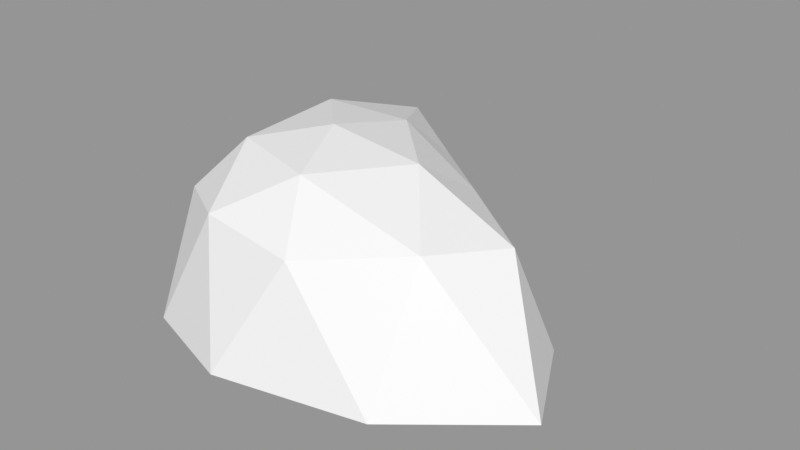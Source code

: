 # Source: Rock_Round_s_2C_01.blend  (saved by Blender 3.0.42; exported with 4.5.12 LTS)
import bpy
from mathutils import Matrix  # noqa: F401  (used for matrix-valued properties, if any)

bpy.ops.wm.read_factory_settings(use_empty=True)
scene = bpy.context.scene
scene.name = 'Scene'

# ---- images (referenced by path relative to the original .blend; pixels are not part of the script)
import os
ASSET_DIR = os.environ.get("B2B_ASSET_DIR", "")  # directory of the original .blend (textures are referenced by path, not embedded)
HERE = os.path.dirname(os.path.abspath(__file__))  # packed textures are extracted next to this script under _unpacked/

def load_image(name, relpath, width, height, colorspace="sRGB"):
    """Load a texture the original file referenced (path relative to the .blend, or extracted next to this script)."""
    p = next((c for c in (os.path.join(HERE, relpath), os.path.join(ASSET_DIR, relpath)) if relpath and os.path.exists(c)), "")
    if p:
        img = bpy.data.images.load(p, check_existing=True)
        img.name = name
    else:  # same state as the original file: an image datablock whose file is absent (Cycles renders it pink)
        img = bpy.data.images.new(name, width, height)
        img.source = "FILE"
        img.filepath = "//" + (relpath or name)
    img.colorspace_settings.name = colorspace
    return img
img_rocks_texture_atlas_1024x1024_png = load_image('Rocks_Texture_Atlas_1024x1024.png', 'Rocks_Texture_Atlas_1024x1024.png', 1024, 1024, 'sRGB')

# ---- materials (node trees are filled in below, after node groups)
mat_rocks_070 = bpy.data.materials.new('Rocks.070')
mat_rocks_070.use_transparent_shadow = False
mat_rocks_070.diffuse_color = (1.0, 1.0, 1.0, 1.0)
mat_rocks_070.roughness = 0.69
mat_rocks_070.specular_intensity = 0.0
mat_material_061 = bpy.data.materials.new('Material.061')
mat_material_061.use_transparent_shadow = False
mat_material_061.roughness = 0.5

# ---- material node trees
mat_rocks_070.use_nodes = True; mat_rocks_070.node_tree.nodes.clear()
_N = mat_rocks_070.node_tree.nodes; _L = mat_rocks_070.node_tree.links
n0 = _N.new('ShaderNodeBsdfPrincipled'); n0.name = 'Principled BSDF'; n0.location = (10, 300)
n0.distribution = 'GGX'
n0.subsurface_method = 'RANDOM_WALK_SKIN'
n0.inputs[2].default_value = 0.69
n0.inputs[3].default_value = 1.45
n0.inputs[4].default_value = 0.0
n0.inputs[13].default_value = 0.0
n1 = _N.new('ShaderNodeOutputMaterial'); n1.name = 'Material Output'; n1.location = (300, 300)
n2 = _N.new('ShaderNodeNormalMap'); n2.name = 'Normal Map'; n2.location = (-300, -300)
n2.label = 'Normal/Map'
n3 = _N.new('ShaderNodeTexImage'); n3.name = 'Image Texture'; n3.location = (-300, 600)
n3.image = img_rocks_texture_atlas_1024x1024_png
_L.new(n0.outputs[0], n1.inputs[0])
_L.new(n2.outputs[0], n0.inputs[5])
_L.new(n3.outputs[0], n0.inputs[0])
n1.is_active_output = True
mat_material_061.use_nodes = True; mat_material_061.node_tree.nodes.clear()
_N = mat_material_061.node_tree.nodes; _L = mat_material_061.node_tree.links
n0 = _N.new('ShaderNodeBsdfPrincipled'); n0.name = 'Principled BSDF'; n0.location = (10, 300)
n0.distribution = 'GGX'
n0.subsurface_method = 'RANDOM_WALK_SKIN'
n0.inputs[3].default_value = 1.45
n0.inputs[27].default_value = (0.0, 0.0, 0.0, 1.0)
n0.inputs[28].default_value = 1.0
n1 = _N.new('ShaderNodeOutputMaterial'); n1.name = 'Material Output'; n1.location = (300, 300)
n2 = _N.new('ShaderNodeNormalMap'); n2.name = 'Normal Map'; n2.location = (-300, -300)
n2.label = 'Normal/Map'
n2.inputs[0].default_value = 0.0
_L.new(n0.outputs[0], n1.inputs[0])
_L.new(n2.outputs[0], n0.inputs[5])
n1.is_active_output = True

# ---- meshes
me_rock_round_s_2c_01_002 = bpy.data.meshes.new('Rock_Round_s_2C_01.002')
me_rock_round_s_2c_01_002.from_pydata([(0.08764, 0.08731, 0.1751), (-0.1349, 0.08438, 0.1082), (-0.1489, 0.09128, -0.1882), (0.04114, 0.08482, -0.1713), (0.2645, 0.09203, 0.00194), (8.369e-07, 0.1671, 1.255e-05), (0.3563, -0.05761, 0.07392), (0.2891, -0.05761, -0.05483), (0.01948, -0.05761, 0.2338), (0.215, -0.05761, 0.1896), (-0.2105, -0.05771, 0.06401), (-0.1159, -0.05768, 0.1896), (-0.1396, -0.05761, -0.3187), (-0.2236, -0.05761, -0.1498), (0.1138, -0.0587, -0.1375), (-0.0144, -0.05761, -0.2853), (0.2151, 0.1069, 0.1029), (-0.04166, 0.09893, 0.1665), (-0.1725, 0.09932, -0.02467), (-0.05723, 0.1066, -0.2281), (0.1526, 0.09884, -0.07719), (0.04365, 0.15, 0.1029), (0.1318, 0.1538, 0.002741), (-0.08326, 0.1487, 0.06359), (-0.08749, 0.1523, -0.08768), (0.02873, 0.1487, -0.1006), (-1.042e-05, -0.092, -0.06484), (-0.1284, -0.09204, -0.07775), (0.1733, -0.07465, 0.05478)], [], [(0, 16, 21), (1, 17, 23), (2, 18, 24), (3, 19, 25), (4, 20, 22), (22, 25, 5), (22, 20, 25), (20, 3, 25), (25, 24, 5), (25, 19, 24), (19, 2, 24), (24, 23, 5), (24, 18, 23), (18, 1, 23), (23, 21, 5), (23, 17, 21), (17, 0, 21), (21, 22, 5), (21, 16, 22), (16, 4, 22), (7, 20, 4), (7, 14, 20), (14, 3, 20), (15, 19, 3), (15, 12, 19), (12, 2, 19), (13, 18, 2), (13, 10, 18), (10, 1, 18), (11, 17, 1), (11, 8, 17), (8, 0, 17), (9, 16, 0), (9, 6, 16), (6, 4, 16), (14, 15, 3), (12, 13, 2), (10, 11, 1), (8, 9, 0), (6, 7, 4), (6, 9, 28), (28, 9, 8, 26), (26, 8, 11, 27), (13, 12, 27), (15, 26, 27, 12), (15, 14, 26), (10, 13, 27, 11), (14, 28, 26), (7, 6, 28, 14)])
me_rock_round_s_2c_01_002.polygons.foreach_set('use_smooth', [True] * 49)
me_rock_round_s_2c_01_002.polygons.foreach_set('material_index', [1, 1, 1, 1, 1, 1, 1, 1, 1, 1, 1, 1, 1, 1, 1, 1, 1, 1, 1, 1, 1, 1, 1, 1, 1, 1, 1, 1, 1, 1, 1, 1, 1, 1, 1, 1, 1, 1, 1, 1, 0, 0, 0, 0, 0, 0, 0, 0, 0])
_k = set([(0, 8), (0, 9), (0, 16), (0, 17), (0, 21), (1, 10), (1, 11), (1, 17), (1, 18), (1, 23), (2, 12), (2, 13), (2, 18), (2, 19), (2, 24), (3, 14), (3, 15), (3, 19), (3, 20), (3, 25), (4, 6), (4, 7), (4, 16), (4, 20), (4, 22), (5, 21), (5, 22), (5, 23), (5, 24), (5, 25), (6, 7), (6, 9), (6, 16), (6, 28), (7, 14), (7, 20), (8, 9), (8, 11), (8, 17), (8, 26), (9, 16), (9, 28), (10, 11), (10, 13), (10, 18), (11, 17), (11, 27), (12, 13), (12, 15), (12, 19), (12, 27), (13, 18), (13, 27), (14, 15), (14, 20), (14, 26), (14, 28), (15, 19), (15, 26), (16, 21), (16, 22), (17, 21), (17, 23), (18, 23), (18, 24), (19, 24), (19, 25), (20, 22), (20, 25), (21, 22), (21, 23), (22, 25), (23, 24), (24, 25), (26, 27), (26, 28)])
me_rock_round_s_2c_01_002.attributes.new('sharp_edge', 'BOOLEAN', 'EDGE').data.foreach_set('value', [ (min(e.vertices), max(e.vertices)) in _k for e in me_rock_round_s_2c_01_002.edges])
_uv = me_rock_round_s_2c_01_002.uv_layers.new(name='UVMap')
_uv.uv.foreach_set('vector', [0.9428, 0.1797, 0.9482, 0.187, 0.9383, 0.1843, 0.928, 0.1792, 0.9348, 0.1782, 0.9308, 0.1841, 0.921, 0.1961, 0.9232, 0.1863, 0.9275, 0.1919, 0.9326, 0.2014, 0.9255, 0.2003, 0.9335, 0.1953, 0.9494, 0.1937, 0.9418, 0.1977, 0.9412, 0.1914, 0.9412, 0.1914, 0.9335, 0.1953, 0.934, 0.1891, 0.9412, 0.1914, 0.9418, 0.1977, 0.9335, 0.1953, 0.9418, 0.1977, 0.9326, 0.2014, 0.9335, 0.1953, 0.9335, 0.1953, 0.9275, 0.1919, 0.934, 0.1891, 0.9335, 0.1953, 0.9255, 0.2003, 0.9275, 0.1919, 0.9255, 0.2003, 0.921, 0.1961, 0.9275, 0.1919, 0.9275, 0.1919, 0.9308, 0.1841, 0.934, 0.1891, 0.9275, 0.1919, 0.9232, 0.1863, 0.9308, 0.1841, 0.9232, 0.1863, 0.928, 0.1792, 0.9308, 0.1841, 0.9308, 0.1841, 0.9383, 0.1843, 0.934, 0.1891, 0.9308, 0.1841, 0.9348, 0.1782, 0.9383, 0.1843, 0.9348, 0.1782, 0.9428, 0.1797, 0.9383, 0.1843, 0.9383, 0.1843, 0.9412, 0.1914, 0.934, 0.1891, 0.9383, 0.1843, 0.9482, 0.187, 0.9412, 0.1914, 0.9482, 0.187, 0.9494, 0.1937, 0.9412, 0.1914, 0.9566, 0.2036, 0.9418, 0.1977, 0.9494, 0.1937, 0.9566, 0.2036, 0.9411, 0.2111, 0.9418, 0.1977, 0.9411, 0.2111, 0.9326, 0.2014, 0.9418, 0.1977, 0.924, 0.2133, 0.9255, 0.2003, 0.9326, 0.2014, 0.924, 0.2133, 0.913, 0.2088, 0.9255, 0.2003, 0.913, 0.2088, 0.921, 0.1961, 0.9255, 0.2003, 0.9085, 0.192, 0.9232, 0.1863, 0.921, 0.1961, 0.9085, 0.192, 0.9161, 0.1741, 0.9232, 0.1863, 0.9161, 0.1741, 0.928, 0.1792, 0.9232, 0.1863, 0.9287, 0.1664, 0.9348, 0.1782, 0.928, 0.1792, 0.9287, 0.1664, 0.942, 0.1664, 0.9348, 0.1782, 0.942, 0.1664, 0.9428, 0.1797, 0.9348, 0.1782, 0.9573, 0.1764, 0.9482, 0.187, 0.9428, 0.1797, 0.9573, 0.1764, 0.9638, 0.1919, 0.9482, 0.187, 0.9638, 0.1919, 0.9494, 0.1937, 0.9482, 0.187, 0.9411, 0.2111, 0.924, 0.2133, 0.9326, 0.2014, 0.913, 0.2088, 0.9085, 0.192, 0.921, 0.1961, 0.9161, 0.1741, 0.9287, 0.1664, 0.928, 0.1792, 0.942, 0.1664, 0.9573, 0.1764, 0.9428, 0.1797, 0.9638, 0.1919, 0.9566, 0.2036, 0.9494, 0.1937, 0.5777, 0.9618, 0.5707, 0.9727, 0.5648, 0.9645, 0.5648, 0.9645, 0.5707, 0.9727, 0.5584, 0.9801, 0.5506, 0.9603, 0.5506, 0.9603, 0.5584, 0.9801, 0.5483, 0.9801, 0.5418, 0.9623, 0.5335, 0.9597, 0.5354, 0.9464, 0.5418, 0.9623, 0.5446, 0.9457, 0.5506, 0.9603, 0.5418, 0.9623, 0.5354, 0.9464, 0.5446, 0.9457, 0.5567, 0.9527, 0.5506, 0.9603, 0.5391, 0.9737, 0.5335, 0.9597, 0.5418, 0.9623, 0.5483, 0.9801, 0.5567, 0.9527, 0.5648, 0.9645, 0.5506, 0.9603, 0.5704, 0.9545, 0.5777, 0.9618, 0.5648, 0.9645, 0.5567, 0.9527])
me_rock_round_s_2c_01_002.materials.append(mat_rocks_070)
me_rock_round_s_2c_01_002.materials.append(mat_material_061)
me_rock_round_s_2c_01_002.use_remesh_fix_poles = True
me_rock_round_s_2c_01_002.use_remesh_preserve_attributes = False
me_rock_round_s_2c_01_002.update()
me_rock_round_s_2c_01_002.normals_split_custom_set([tuple(v) for v in zip(*[iter([0.2004, 0.7968, 0.5701, 0.2004, 0.7968, 0.5701, 0.2004, 0.7968, 0.5701, -0.4437, 0.7232, 0.5293, -0.4437, 0.7232, 0.5293, -0.4437, 0.7232, 0.5293, -0.5897, 0.798, -0.1244, -0.5897, 0.798, -0.1244, -0.5897, 0.798, -0.1244, 0.469, 0.6947, -0.5454, 0.469, 0.6947, -0.5454, 0.469, 0.6947, -0.5454, 0.373, 0.8067, -0.4583, 0.373, 0.8067, -0.4583, 0.373, 0.8067, -0.4583, 0.1022, 0.9833, -0.1508, 0.1022, 0.9833, -0.1508, 0.1022, 0.9833, -0.1508, 0.4056, 0.7988, -0.4443, 0.4056, 0.7988, -0.4443, 0.4056, 0.7988, -0.4443, 0.3967, 0.7146, -0.5761, 0.3967, 0.7146, -0.5761, 0.3967, 0.7146, -0.5761, 0.0107, 0.9841, -0.177, 0.0107, 0.9841, -0.177, 0.0107, 0.9841, -0.177, -0.00515, 0.9507, -0.3102, -0.00515, 0.9507, -0.3102, -0.00515, 0.9507, -0.3102, -0.3023, 0.8854, -0.353, -0.3023, 0.8854, -0.353, -0.3023, 0.8854, -0.353, -0.1947, 0.9804, 0.02858, -0.1947, 0.9804, 0.02858, -0.1947, 0.9804, 0.02858, -0.5101, 0.8594, 0.03455, -0.5101, 0.8594, 0.03455, -0.5101, 0.8594, 0.03455, -0.6541, 0.7086, 0.2645, -0.6541, 0.7086, 0.2645, -0.6541, 0.7086, 0.2645, -0.06942, 0.9789, 0.1922, -0.06942, 0.9789, 0.1922, -0.06942, 0.9789, 0.1922, -0.1577, 0.8624, 0.4811, -0.1577, 0.8624, 0.4811, -0.1577, 0.8624, 0.4811, 0.02564, 0.7623, 0.6467, 0.02564, 0.7623, 0.6467, 0.02564, 0.7623, 0.6467, 0.09694, 0.9876, 0.1231, 0.09694, 0.9876, 0.1231, 0.09694, 0.9876, 0.1231, 0.2365, 0.9404, 0.2442, 0.2365, 0.9404, 0.2442, 0.2365, 0.9404, 0.2442, 0.4215, 0.9039, 0.07324, 0.4215, 0.9039, 0.07324, 0.4215, 0.9039, 0.07324, 0.5504, 0.3737, -0.7466, 0.5504, 0.3737, -0.7466, 0.5504, 0.3737, -0.7466, 0.4134, 0.2351, -0.8797, 0.4134, 0.2351, -0.8797, 0.4134, 0.2351, -0.8797, 0.6288, 0.1383, -0.7652, 0.6288, 0.1383, -0.7652, 0.6288, 0.1383, -0.7652, 0.5233, 0.3985, -0.7532, 0.5233, 0.3985, -0.7532, 0.5233, 0.3985, -0.7532, 0.2396, 0.3742, -0.8959, 0.2396, 0.3742, -0.8959, 0.2396, 0.3742, -0.8959, -0.4038, 0.5889, -0.7001, -0.4038, 0.5889, -0.7001, -0.4038, 0.5889, -0.7001, -0.8985, 0.4125, -0.1501, -0.8985, 0.4125, -0.1501, -0.8985, 0.4125, -0.1501, -0.962, 0.2665, 0.05909, -0.962, 0.2665, 0.05909, -0.962, 0.2665, 0.05909, -0.8792, 0.3773, 0.2909, -0.8792, 0.3773, 0.2909, -0.8792, 0.3773, 0.2909, -0.5337, 0.3656, 0.7626, -0.5337, 0.3656, 0.7626, -0.5337, 0.3656, 0.7626, -0.2983, 0.2762, 0.9136, -0.2983, 0.2762, 0.9136, -0.2983, 0.2762, 0.9136, -0.02643, 0.386, 0.9221, -0.02643, 0.386, 0.9221, -0.02643, 0.386, 0.9221, 0.3945, 0.4282, 0.813, 0.3945, 0.4282, 0.813, 0.3945, 0.4282, 0.813, 0.5868, 0.3772, 0.7165, 0.5868, 0.3772, 0.7165, 0.5868, 0.3772, 0.7165, 0.7523, 0.5961, 0.2804, 0.7523, 0.5961, 0.2804, 0.7523, 0.5961, 0.2804, 0.737, 0.223, -0.638, 0.737, 0.223, -0.638, 0.737, 0.223, -0.638, -0.849, 0.3175, -0.4223, -0.849, 0.3175, -0.4223, -0.849, 0.3175, -0.4223, -0.7771, 0.2314, 0.5853, -0.7771, 0.2314, 0.5853, -0.7771, 0.2314, 0.5853, 0.2116, 0.2799, 0.9364, 0.2116, 0.2799, 0.9364, 0.2116, 0.2799, 0.9364, 0.8442, 0.3058, -0.4403, 0.8442, 0.3058, -0.4403, 0.8442, 0.3058, -0.4403, 0.08191, -0.9916, 0.1, 0.08191, -0.9916, 0.1, 0.08191, -0.9916, 0.1, 0.02329, -0.9931, 0.1146, 0.02329, -0.9931, 0.1146, 0.02329, -0.9931, 0.1146, 0.02329, -0.9931, 0.1146, -0.02602, -0.9922, 0.122, -0.02602, -0.9922, 0.122, -0.02602, -0.9922, 0.122, -0.02602, -0.9922, 0.122, -0.252, -0.9596, -0.1253, -0.252, -0.9596, -0.1253, -0.252, -0.9596, -0.1253, 0.02738, -0.9885, -0.149, 0.02738, -0.9885, -0.149, 0.02738, -0.9885, -0.149, 0.02738, -0.9885, -0.149, 0.1796, -0.9701, -0.1631, 0.1796, -0.9701, -0.1631, 0.1796, -0.9701, -0.1631, -0.26, -0.9621, 0.08231, -0.26, -0.9621, 0.08231, -0.26, -0.9621, 0.08231, -0.26, -0.9621, 0.08231, 0.1942, -0.9708, -0.1406, 0.1942, -0.9708, -0.1406, 0.1942, -0.9708, -0.1406, 0.07251, -0.9943, -0.07799, 0.07251, -0.9943, -0.07799, 0.07251, -0.9943, -0.07799, 0.07251, -0.9943, -0.07799])] * 3)])

# ---- objects
ob_rock_round_s_2c_01 = bpy.data.objects.new('Rock_Round_s_2C_01', me_rock_round_s_2c_01_002)

# ---- transforms, parenting, visibility, modifiers, constraints
ob_rock_round_s_2c_01.location = (0.0, 0.0, 0.0)
ob_rock_round_s_2c_01.rotation_euler = (1.571, -0.0, 0.0)
ob_rock_round_s_2c_01.color = (0.8, 0.8, 0.8, 1.0)

# ---- collection membership
scene.collection.objects.link(ob_rock_round_s_2c_01)

# ---- scene / render settings (as saved in the file)
scene.frame_start = 1; scene.frame_end = 250; scene.frame_set(1)
scene.render.engine = 'BLENDER_EEVEE_NEXT'
scene.cycles.sampling_pattern = 'TABULATED_SOBOL'
scene.cycles.use_light_tree = False
scene.view_settings.view_transform = 'Standard'
bpy.context.view_layer.update()

# ---- added for rendering (the .blend has no active camera and no usable light): camera, sun + grey world if the file has none
cam_auto = bpy.data.cameras.new('AutoCamera')
cam_auto.lens = 50.0
cam_auto.sensor_width = 36.0
cam_auto.clip_end = 1000.0
ob_auto_camera = bpy.data.objects.new('AutoCamera', cam_auto)
scene.collection.objects.link(ob_auto_camera)
ob_auto_camera.location = (0.84522, -0.892204, 0.66066)
ob_auto_camera.rotation_euler = (1.09748, -7.21219e-08, 0.694738)
scene.camera = ob_auto_camera
light_auto_sun = bpy.data.lights.new('AutoSun', 'SUN')
light_auto_sun.energy = 3.0
light_auto_sun.angle = 0.0523599
ob_auto_sun = bpy.data.objects.new('AutoSun', light_auto_sun)
scene.collection.objects.link(ob_auto_sun)
ob_auto_sun.rotation_euler = (0.872665, 0.174533, 0.523599)
if scene.world is None:
    world_auto = bpy.data.worlds.new('AutoWorld')
    world_auto.color = (0.3, 0.3, 0.3)
    scene.world = world_auto
bpy.context.view_layer.update()
